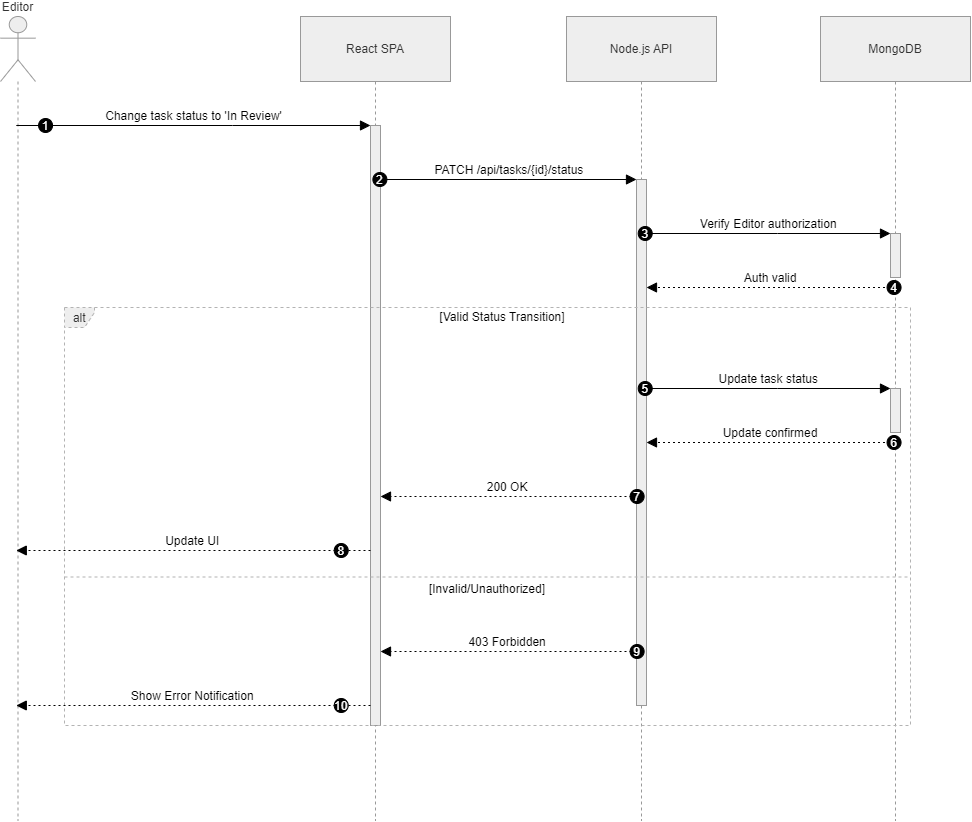

The diagram above was exported from draw.io. Its source (the exported page's mxGraphModel, read from the mxfile embedded in the PNG):
<mxGraphModel dx="1627" dy="1364" grid="1" gridSize="10" guides="1" tooltips="1" connect="1" arrows="1" fold="1" page="1" pageScale="1" pageWidth="850" pageHeight="1100" math="0" shadow="0">
  <root>
    <mxCell id="0" />
    <mxCell id="1" parent="0" />
    <mxCell id="hZ4cLo4hKHyiEF2IYlWi-1" parent="1" style="shape=umlLifeline;perimeter=lifelinePerimeter;whiteSpace=wrap;container=1;dropTarget=0;collapsible=0;recursiveResize=0;outlineConnect=0;portConstraint=eastwest;newEdgeStyle={&quot;edgeStyle&quot;:&quot;elbowEdgeStyle&quot;,&quot;elbow&quot;:&quot;vertical&quot;,&quot;curved&quot;:0,&quot;rounded&quot;:0};participant=umlActor;verticalAlign=bottom;labelPosition=center;verticalLabelPosition=top;align=center;size=65;fillColor=light-dark(#eeeeee,#1f2020);strokeColor=light-dark(#999999,#cccccc);fontColor=light-dark(#333333,#cccccc);" value="Editor" vertex="1">
      <mxGeometry height="804" width="35" x="20" y="20" as="geometry" />
    </mxCell>
    <mxCell id="hZ4cLo4hKHyiEF2IYlWi-2" parent="1" style="shape=umlLifeline;perimeter=lifelinePerimeter;whiteSpace=wrap;container=1;dropTarget=0;collapsible=0;recursiveResize=0;outlineConnect=0;portConstraint=eastwest;newEdgeStyle={&quot;edgeStyle&quot;:&quot;elbowEdgeStyle&quot;,&quot;elbow&quot;:&quot;vertical&quot;,&quot;curved&quot;:0,&quot;rounded&quot;:0};size=65;fillColor=light-dark(#eeeeee,#1f2020);strokeColor=light-dark(#999999,#cccccc);fontColor=light-dark(#333333,#cccccc);" value="React SPA" vertex="1">
      <mxGeometry height="804" width="150" x="320" y="20" as="geometry" />
    </mxCell>
    <mxCell id="hZ4cLo4hKHyiEF2IYlWi-3" parent="hZ4cLo4hKHyiEF2IYlWi-2" style="points=[];perimeter=orthogonalPerimeter;outlineConnect=0;targetShapes=umlLifeline;portConstraint=eastwest;newEdgeStyle={&quot;edgeStyle&quot;:&quot;elbowEdgeStyle&quot;,&quot;elbow&quot;:&quot;vertical&quot;,&quot;curved&quot;:0,&quot;rounded&quot;:0};fillColor=light-dark(#eeeeee,#1f2020);strokeColor=light-dark(#999999,#cccccc);fontColor=light-dark(#333333,#cccccc);" value="" vertex="1">
      <mxGeometry height="600" width="10" x="70" y="109" as="geometry" />
    </mxCell>
    <mxCell id="hZ4cLo4hKHyiEF2IYlWi-4" parent="1" style="shape=umlLifeline;perimeter=lifelinePerimeter;whiteSpace=wrap;container=1;dropTarget=0;collapsible=0;recursiveResize=0;outlineConnect=0;portConstraint=eastwest;newEdgeStyle={&quot;edgeStyle&quot;:&quot;elbowEdgeStyle&quot;,&quot;elbow&quot;:&quot;vertical&quot;,&quot;curved&quot;:0,&quot;rounded&quot;:0};size=65;fillColor=light-dark(#eeeeee,#1f2020);strokeColor=light-dark(#999999,#cccccc);fontColor=light-dark(#333333,#cccccc);" value="Node.js API" vertex="1">
      <mxGeometry height="804" width="150" x="586" y="20" as="geometry" />
    </mxCell>
    <mxCell id="hZ4cLo4hKHyiEF2IYlWi-5" parent="hZ4cLo4hKHyiEF2IYlWi-4" style="points=[];perimeter=orthogonalPerimeter;outlineConnect=0;targetShapes=umlLifeline;portConstraint=eastwest;newEdgeStyle={&quot;edgeStyle&quot;:&quot;elbowEdgeStyle&quot;,&quot;elbow&quot;:&quot;vertical&quot;,&quot;curved&quot;:0,&quot;rounded&quot;:0};fillColor=light-dark(#eeeeee,#1f2020);strokeColor=light-dark(#999999,#cccccc);fontColor=light-dark(#333333,#cccccc);" value="" vertex="1">
      <mxGeometry height="526" width="10" x="70" y="163" as="geometry" />
    </mxCell>
    <mxCell id="hZ4cLo4hKHyiEF2IYlWi-6" parent="1" style="shape=umlLifeline;perimeter=lifelinePerimeter;whiteSpace=wrap;container=1;dropTarget=0;collapsible=0;recursiveResize=0;outlineConnect=0;portConstraint=eastwest;newEdgeStyle={&quot;edgeStyle&quot;:&quot;elbowEdgeStyle&quot;,&quot;elbow&quot;:&quot;vertical&quot;,&quot;curved&quot;:0,&quot;rounded&quot;:0};size=65;fillColor=light-dark(#eeeeee,#1f2020);strokeColor=light-dark(#999999,#cccccc);fontColor=light-dark(#333333,#cccccc);" value="MongoDB" vertex="1">
      <mxGeometry height="804" width="150" x="840" y="20" as="geometry" />
    </mxCell>
    <mxCell id="hZ4cLo4hKHyiEF2IYlWi-7" parent="hZ4cLo4hKHyiEF2IYlWi-6" style="points=[];perimeter=orthogonalPerimeter;outlineConnect=0;targetShapes=umlLifeline;portConstraint=eastwest;newEdgeStyle={&quot;edgeStyle&quot;:&quot;elbowEdgeStyle&quot;,&quot;elbow&quot;:&quot;vertical&quot;,&quot;curved&quot;:0,&quot;rounded&quot;:0};fillColor=light-dark(#eeeeee,#1f2020);strokeColor=light-dark(#999999,#cccccc);fontColor=light-dark(#333333,#cccccc);" value="" vertex="1">
      <mxGeometry height="44" width="10" x="70" y="217" as="geometry" />
    </mxCell>
    <mxCell id="hZ4cLo4hKHyiEF2IYlWi-8" parent="hZ4cLo4hKHyiEF2IYlWi-6" style="points=[];perimeter=orthogonalPerimeter;outlineConnect=0;targetShapes=umlLifeline;portConstraint=eastwest;newEdgeStyle={&quot;edgeStyle&quot;:&quot;elbowEdgeStyle&quot;,&quot;elbow&quot;:&quot;vertical&quot;,&quot;curved&quot;:0,&quot;rounded&quot;:0};fillColor=light-dark(#eeeeee,#1f2020);strokeColor=light-dark(#999999,#cccccc);fontColor=light-dark(#333333,#cccccc);" value="" vertex="1">
      <mxGeometry height="44" width="10" x="70" y="372" as="geometry" />
    </mxCell>
    <mxCell id="hZ4cLo4hKHyiEF2IYlWi-9" parent="1" style="shape=umlFrame;dashed=1;pointerEvents=0;dropTarget=0;strokeColor=#B3B3B3;height=20;width=30;fillColor=light-dark(#eeeeee,#1f2020);fontColor=light-dark(#333333,#cccccc);" value="alt" vertex="1">
      <mxGeometry height="418" width="846" x="84" y="311" as="geometry" />
    </mxCell>
    <mxCell id="hZ4cLo4hKHyiEF2IYlWi-10" parent="hZ4cLo4hKHyiEF2IYlWi-9" style="text;strokeColor=none;fillColor=none;align=center;verticalAlign=middle;whiteSpace=wrap;" value="[Valid Status Transition]" vertex="1">
      <mxGeometry height="20" width="816" x="30" as="geometry" />
    </mxCell>
    <mxCell id="hZ4cLo4hKHyiEF2IYlWi-11" parent="hZ4cLo4hKHyiEF2IYlWi-9" style="shape=line;dashed=1;whiteSpace=wrap;verticalAlign=top;labelPosition=center;verticalLabelPosition=middle;align=center;strokeColor=#B3B3B3;" value="[Invalid/Unauthorized]" vertex="1">
      <mxGeometry height="3" width="846" y="268" as="geometry" />
    </mxCell>
    <mxCell id="hZ4cLo4hKHyiEF2IYlWi-12" edge="1" parent="1" source="hZ4cLo4hKHyiEF2IYlWi-1" style="verticalAlign=bottom;edgeStyle=elbowEdgeStyle;elbow=vertical;curved=0;rounded=0;endArrow=block;fontSize=12;startSize=8;endSize=8;" target="hZ4cLo4hKHyiEF2IYlWi-3" value="Change task status to 'In Review'">
      <mxGeometry relative="1" as="geometry">
        <Array as="points">
          <mxPoint x="252" y="129" />
        </Array>
      </mxGeometry>
    </mxCell>
    <mxCell id="hZ4cLo4hKHyiEF2IYlWi-13" parent="hZ4cLo4hKHyiEF2IYlWi-12" style="ellipse;aspect=fixed;fillColor=#000000;align=center;fontColor=#FFFFFF;" value="1" vertex="1">
      <mxGeometry height="14" relative="1" width="14" as="geometry">
        <mxPoint x="-155.5" y="-7" as="offset" />
      </mxGeometry>
    </mxCell>
    <mxCell id="hZ4cLo4hKHyiEF2IYlWi-14" edge="1" parent="1" source="hZ4cLo4hKHyiEF2IYlWi-3" style="verticalAlign=bottom;edgeStyle=elbowEdgeStyle;elbow=vertical;curved=0;rounded=0;endArrow=block;fontSize=12;startSize=8;endSize=8;" target="hZ4cLo4hKHyiEF2IYlWi-5" value="PATCH /api/tasks/{id}/status">
      <mxGeometry relative="1" as="geometry">
        <Array as="points">
          <mxPoint x="537" y="183" />
        </Array>
      </mxGeometry>
    </mxCell>
    <mxCell id="hZ4cLo4hKHyiEF2IYlWi-15" parent="hZ4cLo4hKHyiEF2IYlWi-14" style="ellipse;aspect=fixed;fillColor=#000000;align=center;fontColor=#FFFFFF;" value="2" vertex="1">
      <mxGeometry height="14" relative="1" width="14" as="geometry">
        <mxPoint x="-136.5" y="-7" as="offset" />
      </mxGeometry>
    </mxCell>
    <mxCell id="hZ4cLo4hKHyiEF2IYlWi-16" edge="1" parent="1" source="hZ4cLo4hKHyiEF2IYlWi-5" style="verticalAlign=bottom;edgeStyle=elbowEdgeStyle;elbow=vertical;curved=0;rounded=0;endArrow=block;fontSize=12;startSize=8;endSize=8;" target="hZ4cLo4hKHyiEF2IYlWi-7" value="Verify Editor authorization">
      <mxGeometry relative="1" as="geometry">
        <Array as="points">
          <mxPoint x="797" y="237" />
        </Array>
      </mxGeometry>
    </mxCell>
    <mxCell id="hZ4cLo4hKHyiEF2IYlWi-17" parent="hZ4cLo4hKHyiEF2IYlWi-16" style="ellipse;aspect=fixed;fillColor=#000000;align=center;fontColor=#FFFFFF;" value="3" vertex="1">
      <mxGeometry height="14" relative="1" width="14" as="geometry">
        <mxPoint x="-130.5" y="-7" as="offset" />
      </mxGeometry>
    </mxCell>
    <mxCell id="hZ4cLo4hKHyiEF2IYlWi-18" edge="1" parent="1" source="hZ4cLo4hKHyiEF2IYlWi-6" style="verticalAlign=bottom;edgeStyle=elbowEdgeStyle;elbow=vertical;curved=0;rounded=0;dashed=1;dashPattern=2 3;endArrow=block;fontSize=12;startSize=8;endSize=8;" target="hZ4cLo4hKHyiEF2IYlWi-5" value="Auth valid">
      <mxGeometry relative="1" as="geometry">
        <Array as="points">
          <mxPoint x="800" y="291" />
        </Array>
      </mxGeometry>
    </mxCell>
    <mxCell id="hZ4cLo4hKHyiEF2IYlWi-19" parent="hZ4cLo4hKHyiEF2IYlWi-18" style="ellipse;aspect=fixed;fillColor=#000000;align=center;fontColor=#FFFFFF;" value="4" vertex="1">
      <mxGeometry height="14" relative="1" width="14" as="geometry">
        <mxPoint x="116.5" y="-7" as="offset" />
      </mxGeometry>
    </mxCell>
    <mxCell id="hZ4cLo4hKHyiEF2IYlWi-20" edge="1" parent="1" source="hZ4cLo4hKHyiEF2IYlWi-5" style="verticalAlign=bottom;edgeStyle=elbowEdgeStyle;elbow=vertical;curved=0;rounded=0;endArrow=block;fontSize=12;startSize=8;endSize=8;" target="hZ4cLo4hKHyiEF2IYlWi-8" value="Update task status">
      <mxGeometry relative="1" as="geometry">
        <Array as="points">
          <mxPoint x="797" y="392" />
        </Array>
      </mxGeometry>
    </mxCell>
    <mxCell id="hZ4cLo4hKHyiEF2IYlWi-21" parent="hZ4cLo4hKHyiEF2IYlWi-20" style="ellipse;aspect=fixed;fillColor=#000000;align=center;fontColor=#FFFFFF;" value="5" vertex="1">
      <mxGeometry height="14" relative="1" width="14" as="geometry">
        <mxPoint x="-130.5" y="-7" as="offset" />
      </mxGeometry>
    </mxCell>
    <mxCell id="hZ4cLo4hKHyiEF2IYlWi-22" edge="1" parent="1" source="hZ4cLo4hKHyiEF2IYlWi-6" style="verticalAlign=bottom;edgeStyle=elbowEdgeStyle;elbow=vertical;curved=0;rounded=0;dashed=1;dashPattern=2 3;endArrow=block;fontSize=12;startSize=8;endSize=8;" target="hZ4cLo4hKHyiEF2IYlWi-5" value="Update confirmed">
      <mxGeometry relative="1" as="geometry">
        <Array as="points">
          <mxPoint x="800" y="446" />
        </Array>
      </mxGeometry>
    </mxCell>
    <mxCell id="hZ4cLo4hKHyiEF2IYlWi-23" parent="hZ4cLo4hKHyiEF2IYlWi-22" style="ellipse;aspect=fixed;fillColor=#000000;align=center;fontColor=#FFFFFF;" value="6" vertex="1">
      <mxGeometry height="14" relative="1" width="14" as="geometry">
        <mxPoint x="116.5" y="-7" as="offset" />
      </mxGeometry>
    </mxCell>
    <mxCell id="hZ4cLo4hKHyiEF2IYlWi-24" edge="1" parent="1" source="hZ4cLo4hKHyiEF2IYlWi-5" style="verticalAlign=bottom;edgeStyle=elbowEdgeStyle;elbow=vertical;curved=0;rounded=0;dashed=1;dashPattern=2 3;endArrow=block;fontSize=12;startSize=8;endSize=8;" target="hZ4cLo4hKHyiEF2IYlWi-3" value="200 OK">
      <mxGeometry relative="1" as="geometry">
        <Array as="points">
          <mxPoint x="540" y="500" />
        </Array>
      </mxGeometry>
    </mxCell>
    <mxCell id="hZ4cLo4hKHyiEF2IYlWi-25" parent="hZ4cLo4hKHyiEF2IYlWi-24" style="ellipse;aspect=fixed;fillColor=#000000;align=center;fontColor=#FFFFFF;" value="7" vertex="1">
      <mxGeometry height="14" relative="1" width="14" as="geometry">
        <mxPoint x="122.5" y="-7" as="offset" />
      </mxGeometry>
    </mxCell>
    <mxCell id="hZ4cLo4hKHyiEF2IYlWi-26" edge="1" parent="1" source="hZ4cLo4hKHyiEF2IYlWi-3" style="verticalAlign=bottom;edgeStyle=elbowEdgeStyle;elbow=vertical;curved=0;rounded=0;dashed=1;dashPattern=2 3;endArrow=block;fontSize=12;startSize=8;endSize=8;" target="hZ4cLo4hKHyiEF2IYlWi-1" value="Update UI">
      <mxGeometry relative="1" as="geometry">
        <Array as="points">
          <mxPoint x="255" y="554" />
        </Array>
      </mxGeometry>
    </mxCell>
    <mxCell id="hZ4cLo4hKHyiEF2IYlWi-27" parent="hZ4cLo4hKHyiEF2IYlWi-26" style="ellipse;aspect=fixed;fillColor=#000000;align=center;fontColor=#FFFFFF;" value="8" vertex="1">
      <mxGeometry height="14" relative="1" width="14" as="geometry">
        <mxPoint x="141.5" y="-7" as="offset" />
      </mxGeometry>
    </mxCell>
    <mxCell id="hZ4cLo4hKHyiEF2IYlWi-28" edge="1" parent="1" source="hZ4cLo4hKHyiEF2IYlWi-5" style="verticalAlign=bottom;edgeStyle=elbowEdgeStyle;elbow=vertical;curved=0;rounded=0;dashed=1;dashPattern=2 3;endArrow=block;fontSize=12;startSize=8;endSize=8;" target="hZ4cLo4hKHyiEF2IYlWi-3" value="403 Forbidden">
      <mxGeometry relative="1" as="geometry">
        <Array as="points">
          <mxPoint x="540" y="655" />
        </Array>
      </mxGeometry>
    </mxCell>
    <mxCell id="hZ4cLo4hKHyiEF2IYlWi-29" parent="hZ4cLo4hKHyiEF2IYlWi-28" style="ellipse;aspect=fixed;fillColor=#000000;align=center;fontColor=#FFFFFF;" value="9" vertex="1">
      <mxGeometry height="14" relative="1" width="14" as="geometry">
        <mxPoint x="122.5" y="-7" as="offset" />
      </mxGeometry>
    </mxCell>
    <mxCell id="hZ4cLo4hKHyiEF2IYlWi-30" edge="1" parent="1" source="hZ4cLo4hKHyiEF2IYlWi-3" style="verticalAlign=bottom;edgeStyle=elbowEdgeStyle;elbow=vertical;curved=0;rounded=0;dashed=1;dashPattern=2 3;endArrow=block;fontSize=12;startSize=8;endSize=8;" target="hZ4cLo4hKHyiEF2IYlWi-1" value="Show Error Notification">
      <mxGeometry relative="1" as="geometry">
        <Array as="points">
          <mxPoint x="255" y="709" />
        </Array>
      </mxGeometry>
    </mxCell>
    <mxCell id="hZ4cLo4hKHyiEF2IYlWi-31" parent="hZ4cLo4hKHyiEF2IYlWi-30" style="ellipse;aspect=fixed;fillColor=#000000;align=center;fontColor=#FFFFFF;" value="10" vertex="1">
      <mxGeometry height="14" relative="1" width="14" as="geometry">
        <mxPoint x="141.5" y="-7" as="offset" />
      </mxGeometry>
    </mxCell>
  </root>
</mxGraphModel>